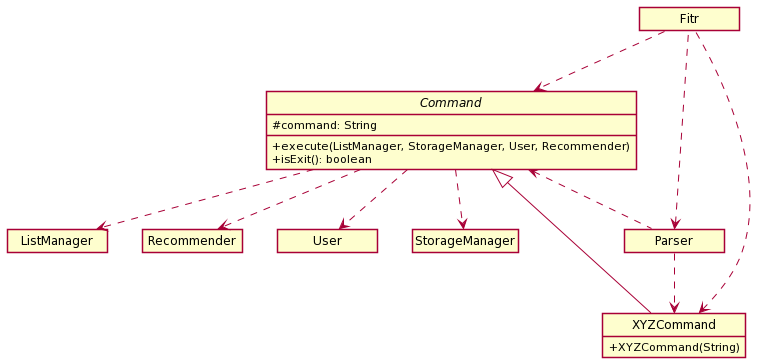

The diagram above was rendered by PlantUML. Its source (embedded in the PNG):
@startuml
skinparam classAttributeIconSize 0
skinparam Shadowing false
skinparam MinClassWidth 100

hide circle
hide empty members

abstract class Command{
# command: String
+ execute(ListManager, StorageManager, User, Recommender)
+ isExit(): boolean
}

class Fitr
class ListManager
class Recommender
class User
class StorageManager

Command .down.> User
Command .down.> ListManager
Command .down.> Recommender
Command .down.> StorageManager
Command <.up. Fitr
XYZCommand <.. Fitr

Command <.. Parser
Parser <.. Fitr
Parser ..> XYZCommand

class XYZCommand{
+XYZCommand(String)
}

Command <|-- XYZCommand
@enduml